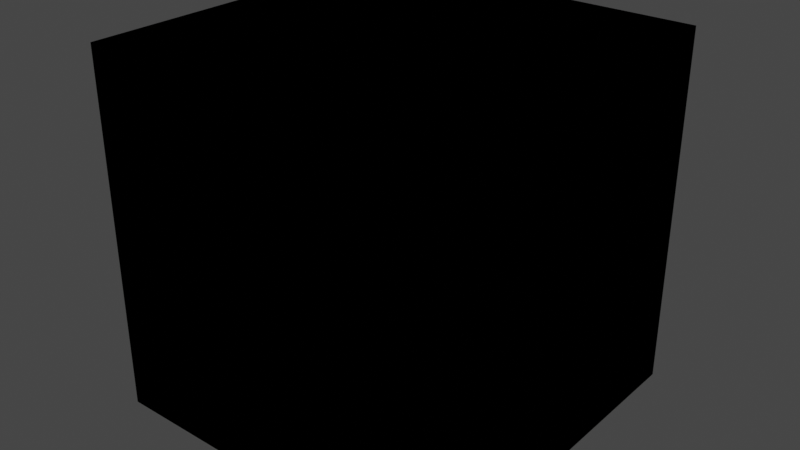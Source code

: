# Source: david.blend  (saved by Blender 2.80.75; exported with 4.5.12 LTS)
import bpy
from mathutils import Matrix  # noqa: F401  (used for matrix-valued properties, if any)

bpy.ops.wm.read_factory_settings(use_empty=True)
scene = bpy.context.scene
scene.name = 'Scene'

# ---- collections
col_collection = bpy.data.collections.new('Collection'); scene.collection.children.link(col_collection)

# ---- materials (node trees are filled in below, after node groups)
mat_material = bpy.data.materials.new('Material')
mat_material.alpha_threshold = 0.0
mat_material.line_color = (0.0, 0.0, 0.0, 1.0)

# ---- material node trees
mat_material.use_nodes = True; mat_material.node_tree.nodes.clear()
_N = mat_material.node_tree.nodes; _L = mat_material.node_tree.links
n0 = _N.new('ShaderNodeBsdfPrincipled'); n0.name = 'Principled BSDF'; n0.location = (-250, 299)
n0.distribution = 'GGX'
n0.subsurface_method = 'BURLEY'
n0.inputs[2].default_value = 0.4
n0.inputs[3].default_value = 1.45
n0.inputs[27].default_value = (0.0, 0.0, 0.0, 1.0)
n0.inputs[28].default_value = 1.0
n1 = _N.new('ShaderNodeOutputMaterial'); n1.name = 'Material Output'; n1.location = (479, 201)
n2 = _N.new('ShaderNodeScript'); n2.name = 'Script'; n2.location = (162, 180)
n2.width = 204
n2.bytecode = 'OpenShadingLanguage 1.00\n# Compiled by oslc 1.9.9\n# options: -o C:\\Users\\DAVIDC~1\\AppData\\Local\\Temp\\tmp0u_yrlt1.oso -IC:\\Users\\David Cohn\\Documents\\blender-2.80-windows64\\2.80\\scripts\\addons\\cycles\\shader\nshader microfacet_model\nparam\tvector\tlight_position\t0 0 0\t\t%read{1,1} %write{2147483647,-1}\nparam\tvector\tlight_color\t0 0 0\t\t%read{8,8} %write{0,0} %initexpr\noparam\tcolor\tfinal_color\t0 0 0\t\t%read{2147483647,-1} %write{8,8}\nglobal\tpoint\tP\t%read{1,1} %write{2147483647,-1}\nglobal\tnormal\tN\t%read{3,3} %write{2147483647,-1}\nlocal\tvector\tL\t%read{3,3} %write{2,2}\nlocal\tvector\tdiffuseVal\t%read{7,7} %write{6,6}\nconst\tcolor\t$const1\t1 1 1\t\t%read{0,0} %write{2147483647,-1}\ntemp\tpoint\t$tmp1\t%read{2,2} %write{1,1}\nconst\tfloat\t$const2\t0.5\t\t%read{5,5} %write{2147483647,-1}\ntemp\tfloat\t$tmp2\t%read{5,5} %write{4,4}\ntemp\tfloat\t$tmp3\t%read{4,4} %write{3,3}\nconst\tfloat\t$const3\t0\t\t%read{4,4} %write{2147483647,-1}\ntemp\tfloat\t$tmp4\t%read{6,6} %write{5,5}\ntemp\tcolor\t$tmp5\t%read{8,8} %write{7,7}\ncode light_color\n# C:\\Users\\DAVIDC~1\\AppData\\Local\\Temp\\tmpxyrj_78k.osl:3\n#     vector light_color = color(1.0, 1.0, 1.0),\n\tassign\t\tlight_color $const1 \t%filename{"C:\\Users\\DAVIDC~1\\AppData\\Local\\Temp\\tmpxyrj_78k.osl"} %line{3} %argrw{"wr"}\ncode ___main___\n# C:\\Users\\DAVIDC~1\\AppData\\Local\\Temp\\tmpxyrj_78k.osl:7\n#     vector L = normalize(light_position - P);\n\tsub\t\t$tmp1 light_position P \t%filename{"C:\\Users\\DAVIDC~1\\AppData\\Local\\Temp\\tmpxyrj_78k.osl"} %line{7} %argrw{"wrr"}\n\tnormalize\tL $tmp1 \t%argrw{"wr"}\n# C:\\Users\\DAVIDC~1\\AppData\\Local\\Temp\\tmpxyrj_78k.osl:8\n#     vector diffuseVal = 0.5*max(dot(L,N),0.0);\n\tdot\t\t$tmp3 L N \t%line{8} %argrw{"wrr"}\n\tmax\t\t$tmp2 $tmp3 $const3 \t%argrw{"wrr"}\n\tmul\t\t$tmp4 $const2 $tmp2 \t%argrw{"wrr"}\n\tassign\t\tdiffuseVal $tmp4 \t%argrw{"wr"}\n# C:\\Users\\DAVIDC~1\\AppData\\Local\\Temp\\tmpxyrj_78k.osl:9\n#     final_color = color(diffuseVal)*light_color;\n\tassign\t\t$tmp5 diffuseVal \t%line{9} %argrw{"wr"}\n\tmul\t\tfinal_color $tmp5 light_color \t%argrw{"wrr"}\n\tend\n'
n2.bytecode_hash = 'F29683A393F93D8E72957C382CCD01C0'
n2.inputs[0].default_value = (5.4, 0.0, 0.0)
n2.inputs[1].default_value = (0.0, 0.0, 0.0)
_L.new(n2.outputs[0], n1.inputs[0])
n1.is_active_output = True

# ---- world
world_world = bpy.data.worlds.new('World'); scene.world = world_world
world_world.use_nodes = True; world_world.node_tree.nodes.clear()
_N = world_world.node_tree.nodes; _L = world_world.node_tree.links
n0 = _N.new('ShaderNodeBackground'); n0.name = 'Background'; n0.location = (-101, 212)
n0.inputs[0].default_value = (0.05088, 0.05088, 0.05088, 1.0)
n1 = _N.new('ShaderNodeOutputWorld'); n1.name = 'World Output'; n1.location = (300, 300)
_L.new(n0.outputs[0], n1.inputs[0])
n1.is_active_output = True
world_world.color = (0.05088, 0.05088, 0.05088)
world_world.use_sun_shadow = False
world_world.sun_shadow_jitter_overblur = 0.0

# ---- meshes
me_cube = bpy.data.meshes.new('Cube')
me_cube.from_pydata([(1.0, 1.0, 1.0), (1.0, 1.0, -1.0), (1.0, -1.0, 1.0), (1.0, -1.0, -1.0), (-1.0, 1.0, 1.0), (-1.0, 1.0, -1.0), (-1.0, -1.0, 1.0), (-1.0, -1.0, -1.0)], [], [(0, 4, 6, 2), (3, 2, 6, 7), (7, 6, 4, 5), (5, 1, 3, 7), (1, 0, 2, 3), (5, 4, 0, 1)])
_uv = me_cube.uv_layers.new(name='UVMap')
_uv.uv.foreach_set('vector', [0.375, 0.0, 0.625, 0.0, 0.625, 0.25, 0.375, 0.25, 0.375, 0.25, 0.625, 0.25, 0.625, 0.5, 0.375, 0.5, 0.375, 0.5, 0.625, 0.5, 0.625, 0.75, 0.375, 0.75, 0.375, 0.75, 0.625, 0.75, 0.625, 1.0, 0.375, 1.0, 0.125, 0.5, 0.375, 0.5, 0.375, 0.75, 0.125, 0.75, 0.625, 0.5, 0.875, 0.5, 0.875, 0.75, 0.625, 0.75])
me_cube.materials.append(mat_material)
me_cube.use_remesh_preserve_volume = False
me_cube.use_remesh_preserve_attributes = False
me_cube.use_mirror_vertex_groups = False
me_cube.update()

# ---- objects
ob_cube = bpy.data.objects.new('Cube', me_cube)

# ---- transforms, parenting, visibility, modifiers, constraints
ob_cube.location = (0.0, 0.0, 0.0)
ob_cube.scale = (5.0, 5.0, 5.0)
ob_cube.lock_rotations_4d = False
ob_cube.empty_display_type = 'ARROWS'
ob_cube.lineart.crease_threshold = 0.0

# ---- collection membership
col_collection.objects.link(ob_cube)

# ---- scene / render settings (as saved in the file)
scene.frame_start = 1; scene.frame_end = 250; scene.frame_set(1)
scene.render.engine = 'CYCLES'
scene.cycles.shading_system = True
scene.cycles.use_denoising = False
scene.cycles.samples = 128
scene.cycles.sampling_pattern = 'TABULATED_SOBOL'
scene.cycles.use_adaptive_sampling = False
scene.cycles.use_light_tree = False
scene.view_settings.view_transform = 'Filmic'
bpy.context.view_layer.update()

# ---- added for rendering (the .blend has no active camera and no usable light): camera, sun
cam_auto = bpy.data.cameras.new('AutoCamera')
cam_auto.lens = 50.0
cam_auto.sensor_width = 36.0
cam_auto.clip_end = 1000.0
ob_auto_camera = bpy.data.objects.new('AutoCamera', cam_auto)
scene.collection.objects.link(ob_auto_camera)
ob_auto_camera.location = (16.0254, -19.2304, 12.8203)
ob_auto_camera.rotation_euler = (1.09748, -7.21219e-08, 0.694738)
scene.camera = ob_auto_camera
light_auto_sun = bpy.data.lights.new('AutoSun', 'SUN')
light_auto_sun.energy = 3.0
light_auto_sun.angle = 0.0523599
ob_auto_sun = bpy.data.objects.new('AutoSun', light_auto_sun)
scene.collection.objects.link(ob_auto_sun)
ob_auto_sun.rotation_euler = (0.872665, 0.174533, 0.523599)
bpy.context.view_layer.update()
